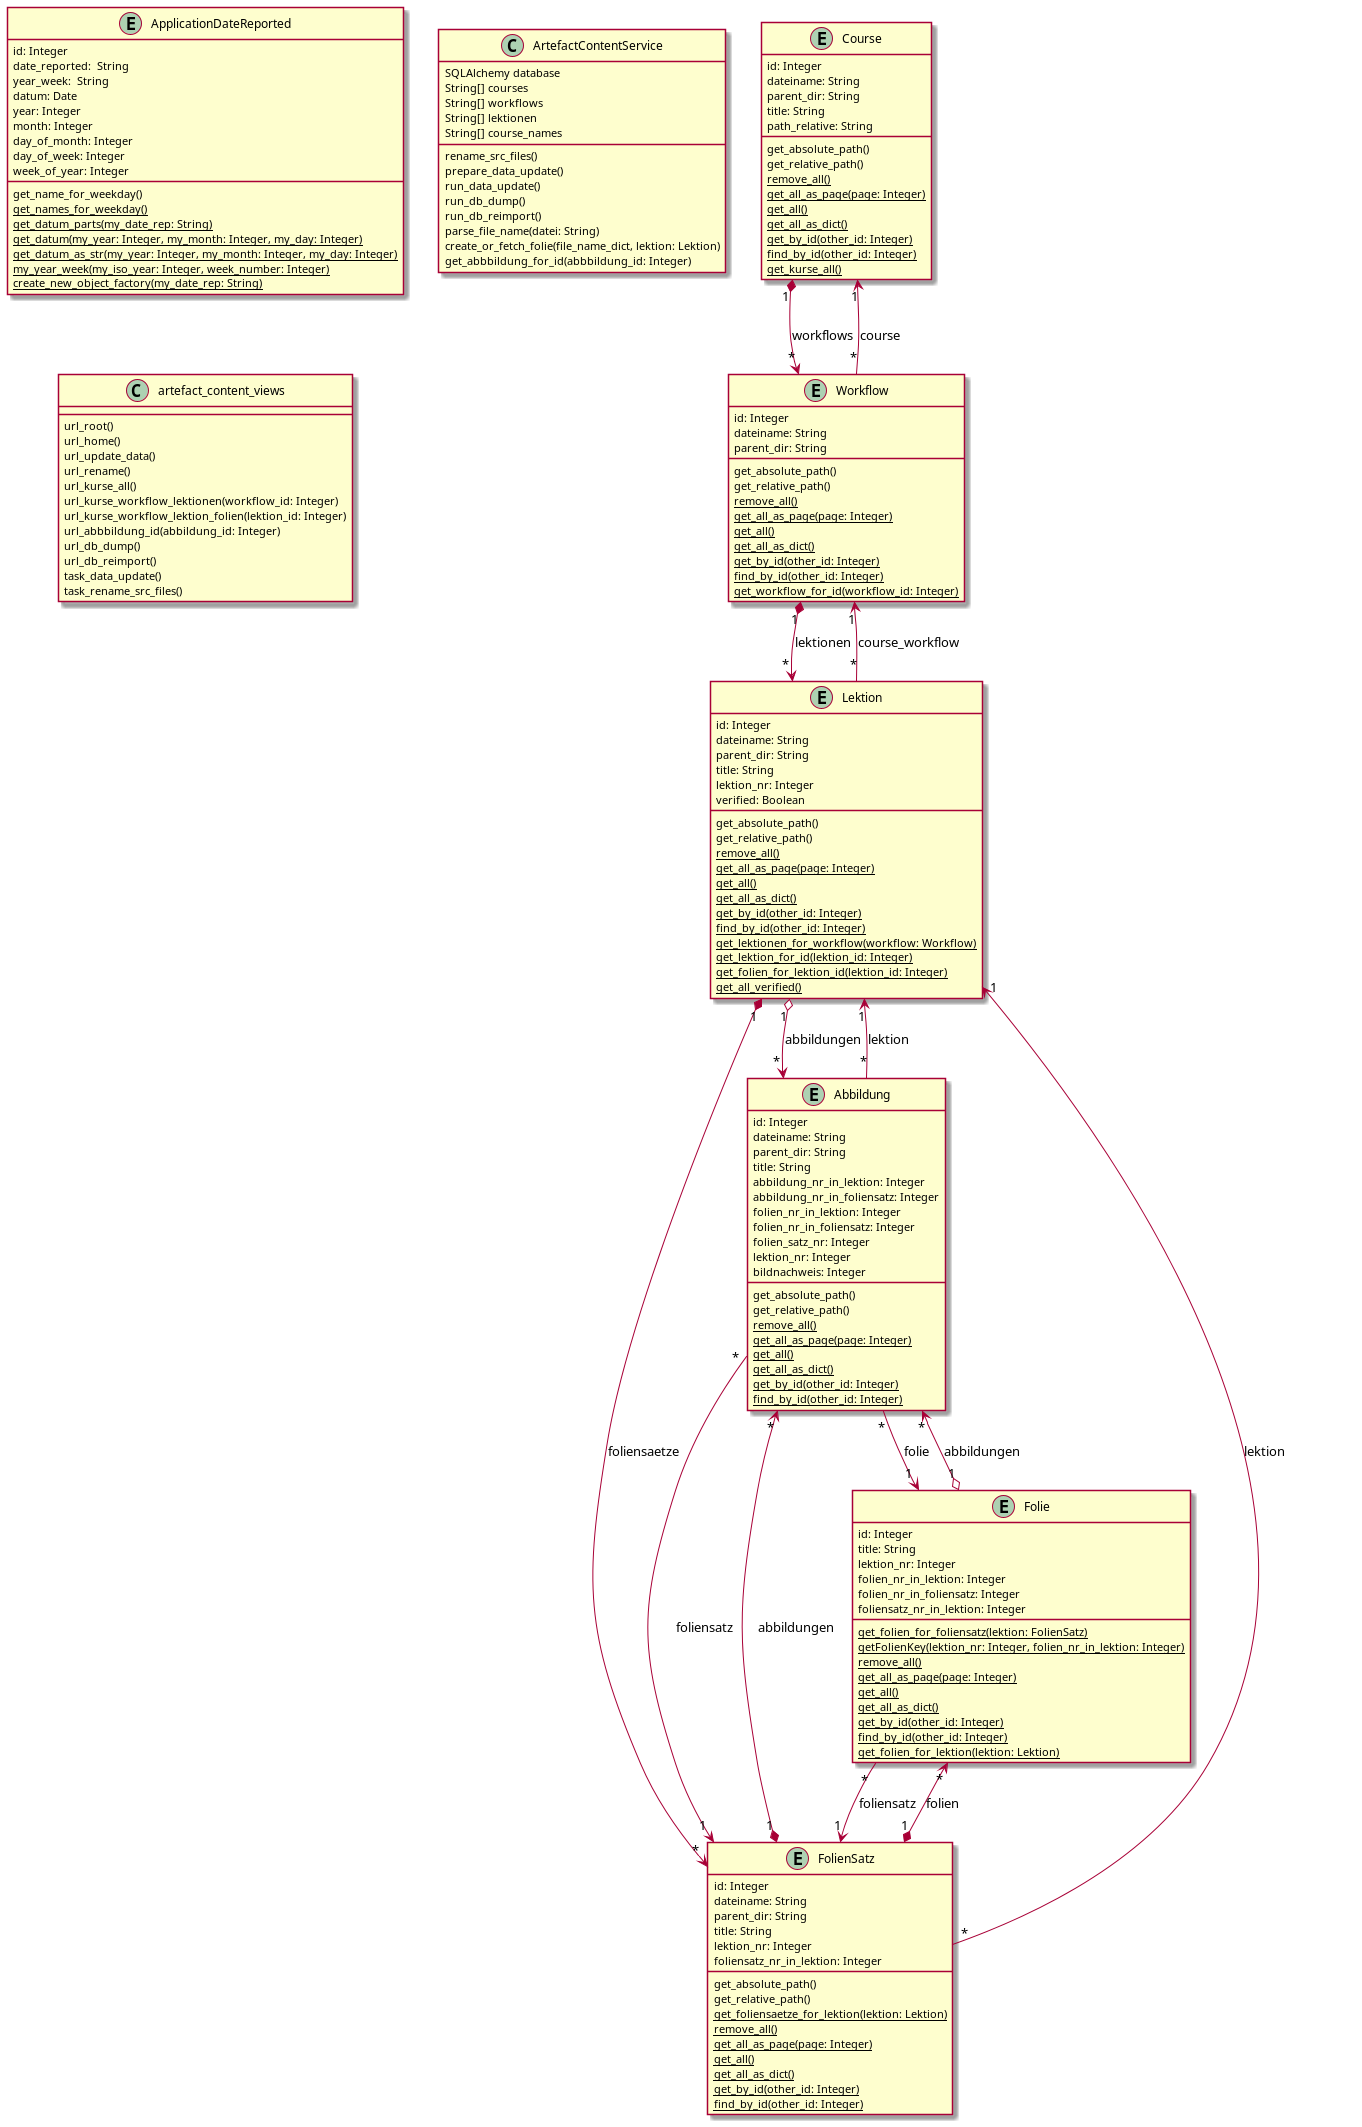

The diagram above was rendered by PlantUML. Its source (embedded in the PNG):
@startuml
entity ApplicationDateReported {
    id: Integer
	date_reported:  String
    year_week:  String
    datum: Date
    year: Integer
    month: Integer
    day_of_month: Integer
    day_of_week: Integer
    week_of_year: Integer
	get_name_for_weekday()
	{classifier} get_names_for_weekday()
	{classifier} get_datum_parts(my_date_rep: String)
	{classifier} get_datum(my_year: Integer, my_month: Integer, my_day: Integer)
	{classifier} get_datum_as_str(my_year: Integer, my_month: Integer, my_day: Integer)
	{classifier} my_year_week(my_iso_year: Integer, week_number: Integer)
	{classifier} create_new_object_factory(my_date_rep: String)
}
entity Course {
    id: Integer
    dateiname: String
    parent_dir: String
    title: String
    path_relative: String
    get_absolute_path()
    get_relative_path()
    {classifier} remove_all()
    {classifier} get_all_as_page(page: Integer)
    {classifier} get_all()
    {classifier} get_all_as_dict()
    {classifier} get_by_id(other_id: Integer)
    {classifier} find_by_id(other_id: Integer)
    {classifier} get_kurse_all()
}
entity Workflow {
    id: Integer
    dateiname: String
    parent_dir: String
    get_absolute_path()
    get_relative_path()
    {classifier} remove_all()
    {classifier} get_all_as_page(page: Integer)
    {classifier} get_all()
    {classifier} get_all_as_dict()
    {classifier} get_by_id(other_id: Integer)
    {classifier} find_by_id(other_id: Integer)
    {classifier} get_workflow_for_id(workflow_id: Integer)
}
entity Lektion {
    id: Integer
    dateiname: String
    parent_dir: String
    title: String
    lektion_nr: Integer
    verified: Boolean
    get_absolute_path()
    get_relative_path()
    {classifier} remove_all()
    {classifier} get_all_as_page(page: Integer)
    {classifier} get_all()
    {classifier} get_all_as_dict()
    {classifier} get_by_id(other_id: Integer)
    {classifier} find_by_id(other_id: Integer)
    {classifier} get_lektionen_for_workflow(workflow: Workflow)
    {classifier} get_lektion_for_id(lektion_id: Integer)
    {classifier} get_folien_for_lektion_id(lektion_id: Integer)
    {classifier} get_all_verified()
}
entity FolienSatz {
    id: Integer
    dateiname: String
    parent_dir: String
    title: String
    lektion_nr: Integer
    foliensatz_nr_in_lektion: Integer
    get_absolute_path()
    get_relative_path()
    {classifier} get_foliensaetze_for_lektion(lektion: Lektion)
    {classifier} remove_all()
    {classifier} get_all_as_page(page: Integer)
    {classifier} get_all()
    {classifier} get_all_as_dict()
    {classifier} get_by_id(other_id: Integer)
    {classifier} find_by_id(other_id: Integer)
}
entity Folie {
    id: Integer
    title: String
    lektion_nr: Integer
    folien_nr_in_lektion: Integer
    folien_nr_in_foliensatz: Integer
    foliensatz_nr_in_lektion: Integer
    {classifier} get_folien_for_foliensatz(lektion: FolienSatz)
    {classifier} getFolienKey(lektion_nr: Integer, folien_nr_in_lektion: Integer)
    {classifier} remove_all()
    {classifier} get_all_as_page(page: Integer)
    {classifier} get_all()
    {classifier} get_all_as_dict()
    {classifier} get_by_id(other_id: Integer)
    {classifier} find_by_id(other_id: Integer)
    {classifier} get_folien_for_lektion(lektion: Lektion)
}
entity Abbildung {
    id: Integer
    dateiname: String
    parent_dir: String
    title: String
    abbildung_nr_in_lektion: Integer
    abbildung_nr_in_foliensatz: Integer
    folien_nr_in_lektion: Integer
    folien_nr_in_foliensatz: Integer
    folien_satz_nr: Integer
    lektion_nr: Integer
    bildnachweis: Integer
    get_absolute_path()
    get_relative_path()
    {classifier} remove_all()
    {classifier} get_all_as_page(page: Integer)
    {classifier} get_all()
    {classifier} get_all_as_dict()
    {classifier} get_by_id(other_id: Integer)
    {classifier} find_by_id(other_id: Integer)
}
Course "1" *--> "*" Workflow: workflows
Workflow "*" --> "1" Course:  course
Workflow "1" *--> "*" Lektion: lektionen
Lektion "*" --> "1" Workflow: course_workflow
Lektion "1" o--> "*" Abbildung: abbildungen
Abbildung "*" --> "1" Lektion: lektion
Lektion "1" *--> "*" FolienSatz: foliensaetze
FolienSatz "*" --> "1" Lektion: lektion
FolienSatz "1" *--> "*" Folie: folien
FolienSatz "1" *--> "*" Abbildung: abbildungen
Folie "*" --> "1" FolienSatz: foliensatz
Folie "1" o--> "*" Abbildung: abbildungen
Abbildung "*" --> "1" Folie: folie
Abbildung "*" --> "1" FolienSatz: foliensatz
class ArtefactContentService {
    rename_src_files()
    prepare_data_update()
    run_data_update()
    run_db_dump()
    run_db_reimport()
    parse_file_name(datei: String)
    create_or_fetch_folie(file_name_dict, lektion: Lektion)
    get_abbbildung_for_id(abbbildung_id: Integer)
}
ArtefactContentService : SQLAlchemy database
ArtefactContentService : String[] courses
ArtefactContentService : String[] workflows
ArtefactContentService : String[] lektionen
ArtefactContentService : String[] course_names
class artefact_content_views {
    url_root()
    url_home()
    url_update_data()
    url_rename()
    url_kurse_all()
    url_kurse_workflow_lektionen(workflow_id: Integer)
    url_kurse_workflow_lektion_folien(lektion_id: Integer)
    url_abbbildung_id(abbildung_id: Integer)
    url_db_dump()
    url_db_reimport()
    task_data_update()
    task_rename_src_files()
}
@enduml